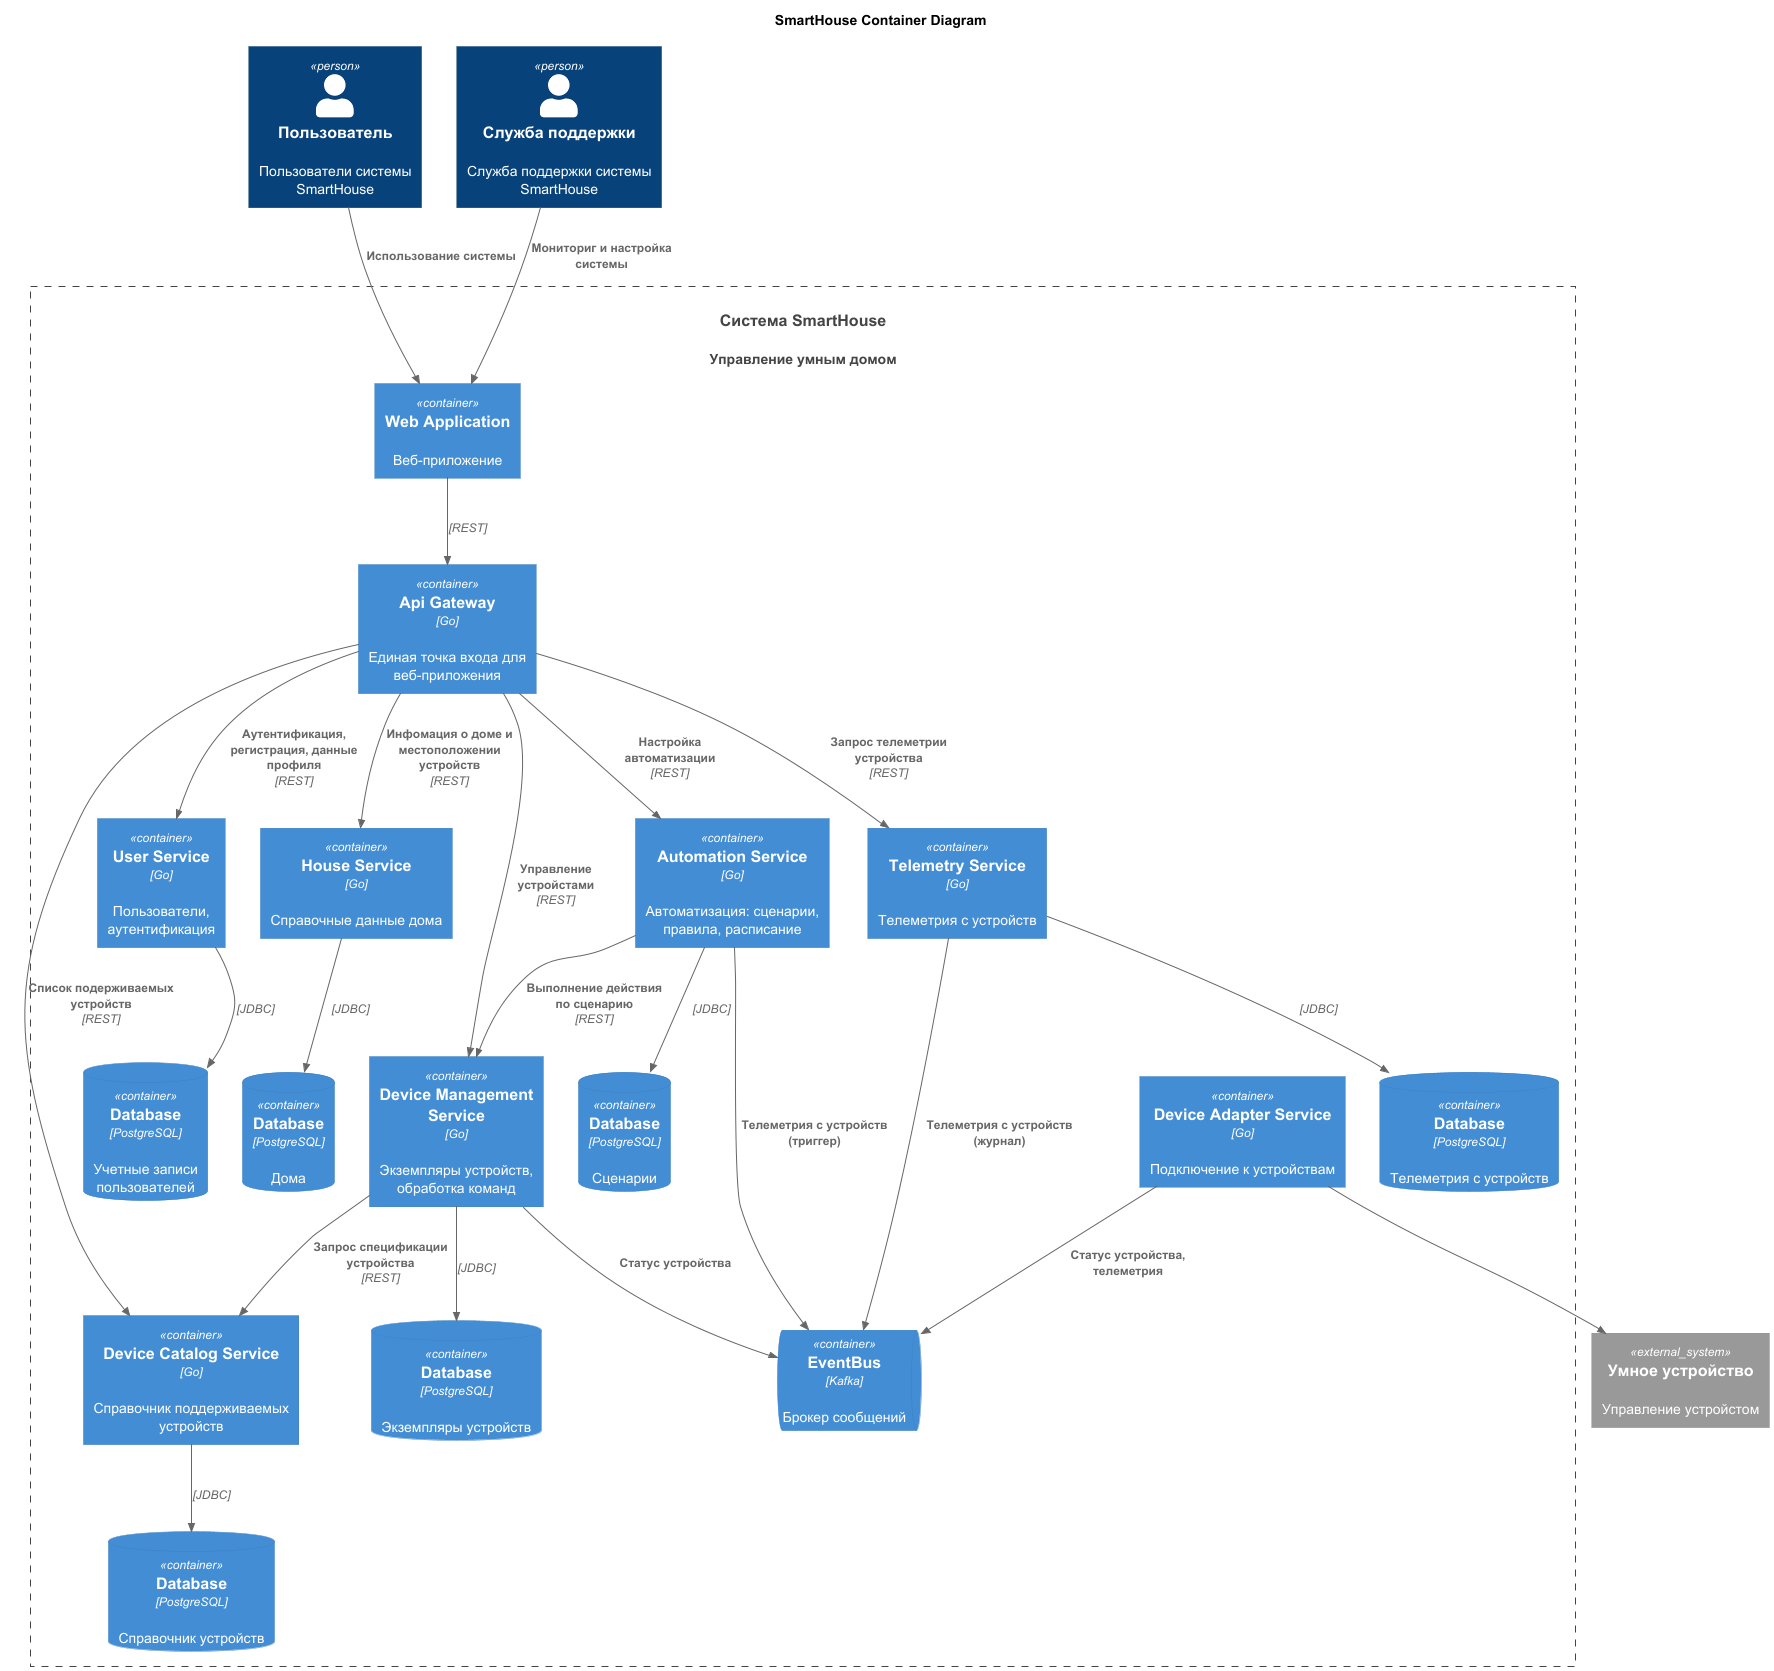

The diagram above was rendered by PlantUML. Its source (embedded in the PNG):
@startuml
title SmartHouse Container Diagram

top to bottom direction

!includeurl https://raw.githubusercontent.com/RicardoNiepel/C4-PlantUML/master/C4_Component.puml

Person(user, "Пользователь", "Пользователи системы SmartHouse")
Person(support, "Служба поддержки", "Служба поддержки системы SmartHouse")
System(SmartHouseSystem, "Система SmartHouse", "Управление умным домом")

System_Ext(device, "Умное устройство", "Управление устройстом")

Container_Boundary(SmartHouseSystem, "Система SmartHouse") {
  Container(WebApp, "Web Application", "", "Веб-приложение")
  Container(ApiGateway, "Api Gateway", "Go", "Единая точка входа для веб-приложения")

  Container(UserService, "User Service", "Go", "Пользователи, аутентификация")
  ContainerDb(UserServiceDB, "Database", "PostgreSQL", "Учетные записи пользователей")

  Container(HouseService, "House Service", "Go", "Справочные данные дома")
  ContainerDb(HouseServiceDB, "Database", "PostgreSQL", "Дома")

  Container(DeviceManagementService, "Device Management Service", "Go", "Экземпляры устройств, обработка команд")
  ContainerDb(DeviceManagementServiceDB, "Database", "PostgreSQL", "Экземпляры устройств")

  Container(DeviceCatalogService, "Device Catalog Service", "Go", "Справочник поддерживаемых устройств")
  ContainerDb(DeviceCatalogServiceDB, "Database", "PostgreSQL", "Справочник устройств")

  Container(AutomationService, "Automation Service", "Go", "Автоматизация: сценарии, правила, расписание")
  ContainerDb(AutomationServiceDB, "Database", "PostgreSQL", "Сценарии")

  Container(TelemetryService, "Telemetry Service", "Go", "Телеметрия с устройств")
  ContainerDb(TelemetryServiceDB, "Database", "PostgreSQL", "Телеметрия с устройств")

  ContainerQueue(EventBus, "EventBus", "Kafka", "Брокер сообщений")

  Container(DeviceAdapterService, "Device Adapter Service", "Go", "Подключение к устройствам")

  }
}

Rel(user, WebApp, "Использование системы")
Rel(support, WebApp, "Мониториг и настройка системы")

Rel(WebApp, ApiGateway, "", "REST")
Rel(ApiGateway, UserService, "Аутентификация, регистрация, данные профиля", "REST")
Rel(ApiGateway, HouseService, "Инфомация о доме и местоположении устройств", "REST")
Rel(ApiGateway, DeviceManagementService, "Управление устройстами", "REST")
Rel(ApiGateway, DeviceCatalogService, "Список подерживаемых устройств", "REST")
Rel(ApiGateway, AutomationService, "Настройка автоматизации", "REST")
Rel(ApiGateway, TelemetryService, "Запрос телеметрии устройства", "REST")

Rel(UserService, UserServiceDB, "", "JDBC")
Rel(HouseService, HouseServiceDB, "", "JDBC")
Rel(DeviceManagementService, DeviceManagementServiceDB, "", "JDBC")
Rel(DeviceCatalogService, DeviceCatalogServiceDB, "", "JDBC")
Rel(AutomationService, AutomationServiceDB, "", "JDBC")
Rel(TelemetryService, TelemetryServiceDB, "", "JDBC")

Rel(TelemetryService, EventBus, "Телеметрия с устройств (журнал)")
Rel(AutomationService, EventBus, "Телеметрия с устройств (триггер)")
Rel(DeviceManagementService, DeviceCatalogService, "Запрос спецификации устройства", "REST")
Rel(DeviceManagementService, EventBus, "Статус устройства")
Rel(DeviceAdapterService, EventBus, "Статус устройства, телеметрия")
Rel(DeviceAdapterService, device, "")
Rel(AutomationService, DeviceManagementService, "Выполнение действия по сценарию", "REST")

@enduml